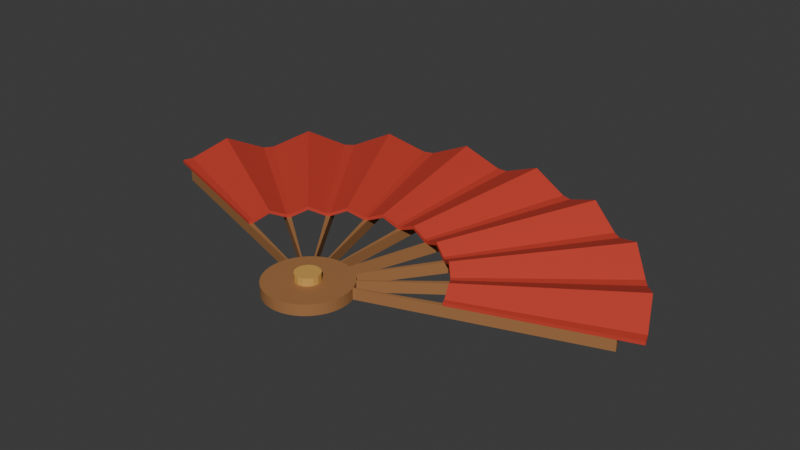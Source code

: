 # Source: source.blend  (saved by Blender 4.3.34; exported with 4.5.12 LTS)
import bpy
from mathutils import Matrix  # noqa: F401  (used for matrix-valued properties, if any)

bpy.ops.wm.read_factory_settings(use_empty=True)
scene = bpy.context.scene
scene.name = 'Scene'

# ---- collections
col_collection = bpy.data.collections.new('Collection'); scene.collection.children.link(col_collection)

# ---- materials (node trees are filled in below, after node groups)
mat_paper_cinnabar = bpy.data.materials.new('Paper_Cinnabar')
mat_paper_cinnabar.diffuse_color = (0.58, 0.045, 0.025, 1.0)
mat_wood_honey = bpy.data.materials.new('Wood_Honey')
mat_wood_honey.diffuse_color = (0.36, 0.16, 0.055, 1.0)
mat_pivot_mattegold = bpy.data.materials.new('Pivot_MatteGold')
mat_pivot_mattegold.diffuse_color = (0.64, 0.36, 0.085, 1.0)

# ---- material node trees
mat_paper_cinnabar.use_nodes = True; mat_paper_cinnabar.node_tree.nodes.clear()
_N = mat_paper_cinnabar.node_tree.nodes; _L = mat_paper_cinnabar.node_tree.links
n0 = _N.new('ShaderNodeBsdfPrincipled'); n0.name = 'Principled BSDF'; n0.location = (10, 300)
n0.inputs[0].default_value = (0.58, 0.045, 0.025, 1.0)
n0.inputs[2].default_value = 0.78
n1 = _N.new('ShaderNodeOutputMaterial'); n1.name = 'Material Output'; n1.location = (300, 300)
_L.new(n0.outputs[0], n1.inputs[0])
n1.is_active_output = True
mat_wood_honey.use_nodes = True; mat_wood_honey.node_tree.nodes.clear()
_N = mat_wood_honey.node_tree.nodes; _L = mat_wood_honey.node_tree.links
n0 = _N.new('ShaderNodeBsdfPrincipled'); n0.name = 'Principled BSDF'; n0.location = (10, 300)
n0.inputs[0].default_value = (0.36, 0.16, 0.055, 1.0)
n0.inputs[2].default_value = 0.74
n1 = _N.new('ShaderNodeOutputMaterial'); n1.name = 'Material Output'; n1.location = (300, 300)
_L.new(n0.outputs[0], n1.inputs[0])
n1.is_active_output = True
mat_pivot_mattegold.use_nodes = True; mat_pivot_mattegold.node_tree.nodes.clear()
_N = mat_pivot_mattegold.node_tree.nodes; _L = mat_pivot_mattegold.node_tree.links
n0 = _N.new('ShaderNodeBsdfPrincipled'); n0.name = 'Principled BSDF'; n0.location = (10, 300)
n0.inputs[0].default_value = (0.64, 0.36, 0.085, 1.0)
n0.inputs[2].default_value = 0.67
n1 = _N.new('ShaderNodeOutputMaterial'); n1.name = 'Material Output'; n1.location = (300, 300)
_L.new(n0.outputs[0], n1.inputs[0])
n1.is_active_output = True

# ---- world
world_world = bpy.data.worlds.new('World'); scene.world = world_world
world_world.use_nodes = True; world_world.node_tree.nodes.clear()
_N = world_world.node_tree.nodes; _L = world_world.node_tree.links
n0 = _N.new('ShaderNodeOutputWorld'); n0.name = 'World Output'; n0.location = (300, 300)
n1 = _N.new('ShaderNodeBackground'); n1.name = 'Background'; n1.location = (10, 300)
n1.inputs[0].default_value = (0.05088, 0.05088, 0.05088, 1.0)
_L.new(n1.outputs[0], n0.inputs[0])
n0.is_active_output = True
world_world.color = (0.05088, 0.05088, 0.05088)
world_world.sun_shadow_jitter_overblur = 0.0

# ---- meshes
me_continuousnineribroundedpivotskeleton = bpy.data.meshes.new('ContinuousNineRibRoundedPivotSkeleton')
me_continuousnineribroundedpivotskeleton.from_pydata([(0.07464, -0.2298, 0.0), (0.075, -0.2225, 0.0), (0.07464, -0.2151, 0.0), (0.07464, -0.2298, 0.02), (0.075, -0.2225, 0.02), (0.07464, -0.2151, 0.02), (0.07356, -0.2078, 0.0), (0.07356, -0.2078, 0.02), (0.07177, -0.2007, 0.0), (0.07177, -0.2007, 0.02), (0.07093, -0.1981, 0.0), (0.07093, -0.1981, 0.02), (0.4539, -0.06643, 0.0), (0.448, -0.0502, 0.0), (0.4539, -0.06643, 0.02), (0.448, -0.0502, 0.02), (0.07, -0.1955, 0.0), (0.07, -0.1955, 0.02), (0.06929, -0.1938, 0.0), (0.06929, -0.1938, 0.02), (0.06614, -0.1871, 0.0), (0.06614, -0.1871, 0.02), (0.06236, -0.1808, 0.0), (0.06236, -0.1808, 0.02), (0.06031, -0.1779, 0.0), (0.06031, -0.1779, 0.02), (0.386, 0.06285, 0.0), (0.3755, 0.07655, 0.0), (0.386, 0.06285, 0.02), (0.3755, 0.07655, 0.02), (0.05867, -0.1757, 0.0), (0.05867, -0.1757, 0.02), (0.05798, -0.1749, 0.0), (0.05798, -0.1749, 0.02), (0.05303, -0.1694, 0.0), (0.05303, -0.1694, 0.02), (0.04758, -0.1645, 0.0), (0.04758, -0.1645, 0.02), (0.04412, -0.1618, 0.0), (0.04412, -0.1618, 0.02), (0.2823, 0.1657, 0.0), (0.2682, 0.1756, 0.0), (0.2823, 0.1657, 0.02), (0.2682, 0.1756, 0.02), (0.04191, -0.1603, 0.0), (0.04191, -0.1603, 0.02), (0.04167, -0.1601, 0.0), (0.04167, -0.1601, 0.02), (0.03535, -0.1563, 0.0), (0.03535, -0.1563, 0.02), (0.0287, -0.1532, 0.0), (0.0287, -0.1532, 0.02), (0.02384, -0.1513, 0.0), (0.02384, -0.1513, 0.02), (0.1526, 0.2327, 0.0), (0.1361, 0.2379, 0.0), (0.1526, 0.2327, 0.02), (0.1361, 0.2379, 0.02), (0.02126, -0.1505, 0.0), (0.02126, -0.1505, 0.02), (0.01463, -0.1489, 0.0), (0.01463, -0.1489, 0.02), (0.007351, -0.1478, 0.0), (0.007351, -0.1478, 0.02), (0.00135, -0.1475, 0.0), (0.00135, -0.1475, 0.02), (0.00864, 0.2575, 0.0), (-0.00864, 0.2575, 0.0), (0.00864, 0.2575, 0.02), (-0.00864, 0.2575, 0.02), (-0.00135, -0.1475, 0.0), (-0.00135, -0.1475, 0.02), (-0.007351, -0.1478, 0.0), (-0.007351, -0.1478, 0.02), (-0.01463, -0.1489, 0.0), (-0.01463, -0.1489, 0.02), (-0.02126, -0.1505, 0.0), (-0.02126, -0.1505, 0.02), (-0.1361, 0.2379, 0.0), (-0.1526, 0.2327, 0.0), (-0.1361, 0.2379, 0.02), (-0.1526, 0.2327, 0.02), (-0.02384, -0.1513, 0.0), (-0.02384, -0.1513, 0.02), (-0.0287, -0.1532, 0.0), (-0.0287, -0.1532, 0.02), (-0.03535, -0.1563, 0.0), (-0.03535, -0.1563, 0.02), (-0.04167, -0.1601, 0.0), (-0.04167, -0.1601, 0.02), (-0.04191, -0.1603, 0.0), (-0.04191, -0.1603, 0.02), (-0.2682, 0.1756, 0.0), (-0.2823, 0.1657, 0.0), (-0.2682, 0.1756, 0.02), (-0.2823, 0.1657, 0.02), (-0.04412, -0.1618, 0.0), (-0.04412, -0.1618, 0.02), (-0.04758, -0.1645, 0.0), (-0.04758, -0.1645, 0.02), (-0.05303, -0.1694, 0.0), (-0.05303, -0.1694, 0.02), (-0.05798, -0.1749, 0.0), (-0.05798, -0.1749, 0.02), (-0.05867, -0.1757, 0.0), (-0.05867, -0.1757, 0.02), (-0.3755, 0.07655, 0.0), (-0.386, 0.06285, 0.0), (-0.3755, 0.07655, 0.02), (-0.386, 0.06285, 0.02), (-0.06031, -0.1779, 0.0), (-0.06031, -0.1779, 0.02), (-0.06236, -0.1808, 0.0), (-0.06236, -0.1808, 0.02), (-0.06614, -0.1871, 0.0), (-0.06614, -0.1871, 0.02), (-0.06929, -0.1938, 0.0), (-0.06929, -0.1938, 0.02), (-0.07, -0.1955, 0.0), (-0.07, -0.1955, 0.02), (-0.448, -0.0502, 0.0), (-0.4539, -0.06643, 0.0), (-0.448, -0.0502, 0.02), (-0.4539, -0.06643, 0.02), (-0.07093, -0.1981, 0.0), (-0.07093, -0.1981, 0.02), (-0.07177, -0.2007, 0.0), (-0.07177, -0.2007, 0.02), (-0.07356, -0.2078, 0.0), (-0.07356, -0.2078, 0.02), (-0.07464, -0.2151, 0.0), (-0.07464, -0.2151, 0.02), (-0.075, -0.2225, 0.0), (-0.075, -0.2225, 0.02), (-0.07464, -0.2298, 0.0), (-0.07464, -0.2298, 0.02), (-0.07356, -0.2371, 0.0), (-0.07356, -0.2371, 0.02), (-0.07177, -0.2442, 0.0), (-0.07177, -0.2442, 0.02), (-0.06929, -0.2512, 0.0), (-0.06929, -0.2512, 0.02), (-0.06614, -0.2578, 0.0), (-0.06614, -0.2578, 0.02), (-0.06236, -0.2641, 0.0), (-0.06236, -0.2641, 0.02), (-0.05798, -0.27, 0.0), (-0.05798, -0.27, 0.02), (-0.05303, -0.2755, 0.0), (-0.05303, -0.2755, 0.02), (-0.04758, -0.2804, 0.0), (-0.04758, -0.2804, 0.02), (-0.04167, -0.2848, 0.0), (-0.04167, -0.2848, 0.02), (-0.03535, -0.2886, 0.0), (-0.03535, -0.2886, 0.02), (-0.0287, -0.2917, 0.0), (-0.0287, -0.2917, 0.02), (-0.02177, -0.2942, 0.0), (-0.02177, -0.2942, 0.02), (-0.01463, -0.296, 0.0), (-0.01463, -0.296, 0.02), (-0.007351, -0.2971, 0.0), (-0.007351, -0.2971, 0.02), (0.0, -0.2975, 0.0), (0.0, -0.2975, 0.02), (0.007351, -0.2971, 0.0), (0.007351, -0.2971, 0.02), (0.01463, -0.296, 0.0), (0.01463, -0.296, 0.02), (0.02177, -0.2942, 0.0), (0.02177, -0.2942, 0.02), (0.0287, -0.2917, 0.0), (0.0287, -0.2917, 0.02), (0.03535, -0.2886, 0.0), (0.03535, -0.2886, 0.02), (0.04167, -0.2848, 0.0), (0.04167, -0.2848, 0.02), (0.04758, -0.2804, 0.0), (0.04758, -0.2804, 0.02), (0.05303, -0.2755, 0.0), (0.05303, -0.2755, 0.02), (0.05798, -0.27, 0.0), (0.05798, -0.27, 0.02), (0.06236, -0.2641, 0.0), (0.06236, -0.2641, 0.02), (0.06614, -0.2578, 0.0), (0.06614, -0.2578, 0.02), (0.06929, -0.2512, 0.0), (0.06929, -0.2512, 0.02), (0.07177, -0.2442, 0.0), (0.07177, -0.2442, 0.02), (0.07356, -0.2371, 0.0), (0.07356, -0.2371, 0.02)], [], [(2, 1, 0), (3, 4, 5), (6, 2, 0), (3, 5, 7), (8, 6, 0), (3, 7, 9), (10, 8, 0), (3, 9, 11), (13, 12, 10), (11, 14, 15), (16, 13, 10), (11, 15, 17), (16, 10, 0), (3, 11, 17), (18, 16, 0), (3, 17, 19), (20, 18, 0), (3, 19, 21), (22, 20, 0), (3, 21, 23), (24, 22, 0), (3, 23, 25), (27, 26, 24), (25, 28, 29), (30, 27, 24), (25, 29, 31), (30, 24, 0), (3, 25, 31), (32, 30, 0), (3, 31, 33), (34, 32, 0), (3, 33, 35), (36, 34, 0), (3, 35, 37), (38, 36, 0), (3, 37, 39), (41, 40, 38), (39, 42, 43), (44, 41, 38), (39, 43, 45), (44, 38, 0), (3, 39, 45), (46, 44, 0), (3, 45, 47), (48, 46, 0), (3, 47, 49), (50, 48, 0), (3, 49, 51), (52, 50, 0), (3, 51, 53), (55, 54, 52), (53, 56, 57), (58, 55, 52), (53, 57, 59), (58, 52, 0), (3, 53, 59), (60, 58, 0), (3, 59, 61), (62, 60, 0), (3, 61, 63), (64, 62, 0), (3, 63, 65), (67, 66, 64), (65, 68, 69), (70, 67, 64), (65, 69, 71), (70, 64, 0), (3, 65, 71), (72, 70, 0), (3, 71, 73), (74, 72, 0), (3, 73, 75), (76, 74, 0), (3, 75, 77), (79, 78, 76), (77, 80, 81), (82, 79, 76), (77, 81, 83), (82, 76, 0), (3, 77, 83), (84, 82, 0), (3, 83, 85), (86, 84, 0), (3, 85, 87), (88, 86, 0), (3, 87, 89), (90, 88, 0), (3, 89, 91), (93, 92, 90), (91, 94, 95), (96, 93, 90), (91, 95, 97), (96, 90, 0), (3, 91, 97), (98, 96, 0), (3, 97, 99), (100, 98, 0), (3, 99, 101), (102, 100, 0), (3, 101, 103), (104, 102, 0), (3, 103, 105), (107, 106, 104), (105, 108, 109), (110, 107, 104), (105, 109, 111), (110, 104, 0), (3, 105, 111), (112, 110, 0), (3, 111, 113), (114, 112, 0), (3, 113, 115), (116, 114, 0), (3, 115, 117), (118, 116, 0), (3, 117, 119), (121, 120, 118), (119, 122, 123), (124, 121, 118), (119, 123, 125), (124, 118, 0), (3, 119, 125), (126, 124, 0), (3, 125, 127), (128, 126, 0), (3, 127, 129), (130, 128, 0), (3, 129, 131), (132, 130, 0), (3, 131, 133), (134, 132, 0), (3, 133, 135), (136, 134, 0), (3, 135, 137), (138, 136, 0), (3, 137, 139), (140, 138, 0), (3, 139, 141), (142, 140, 0), (3, 141, 143), (144, 142, 0), (3, 143, 145), (146, 144, 0), (3, 145, 147), (148, 146, 0), (3, 147, 149), (150, 148, 0), (3, 149, 151), (152, 150, 0), (3, 151, 153), (154, 152, 0), (3, 153, 155), (156, 154, 0), (3, 155, 157), (158, 156, 0), (3, 157, 159), (160, 158, 0), (3, 159, 161), (162, 160, 0), (3, 161, 163), (164, 162, 0), (3, 163, 165), (166, 164, 0), (3, 165, 167), (168, 166, 0), (3, 167, 169), (170, 168, 0), (3, 169, 171), (172, 170, 0), (3, 171, 173), (174, 172, 0), (3, 173, 175), (176, 174, 0), (3, 175, 177), (178, 176, 0), (3, 177, 179), (180, 178, 0), (3, 179, 181), (182, 180, 0), (3, 181, 183), (184, 182, 0), (3, 183, 185), (186, 184, 0), (3, 185, 187), (188, 186, 0), (3, 187, 189), (190, 188, 0), (3, 189, 191), (0, 192, 190), (191, 193, 3), (1, 2, 5), (1, 5, 4), (2, 6, 7), (2, 7, 5), (6, 8, 9), (6, 9, 7), (8, 10, 11), (8, 11, 9), (10, 12, 14), (10, 14, 11), (12, 13, 15), (12, 15, 14), (13, 16, 17), (13, 17, 15), (16, 18, 19), (16, 19, 17), (18, 20, 21), (18, 21, 19), (20, 22, 23), (20, 23, 21), (22, 24, 25), (22, 25, 23), (24, 26, 28), (24, 28, 25), (26, 27, 29), (26, 29, 28), (27, 30, 31), (27, 31, 29), (30, 32, 33), (30, 33, 31), (32, 34, 35), (32, 35, 33), (34, 36, 37), (34, 37, 35), (36, 38, 39), (36, 39, 37), (38, 40, 42), (38, 42, 39), (40, 41, 43), (40, 43, 42), (41, 44, 45), (41, 45, 43), (44, 46, 47), (44, 47, 45), (46, 48, 49), (46, 49, 47), (48, 50, 51), (48, 51, 49), (50, 52, 53), (50, 53, 51), (52, 54, 56), (52, 56, 53), (54, 55, 57), (54, 57, 56), (55, 58, 59), (55, 59, 57), (58, 60, 61), (58, 61, 59), (60, 62, 63), (60, 63, 61), (62, 64, 65), (62, 65, 63), (64, 66, 68), (64, 68, 65), (66, 67, 69), (66, 69, 68), (67, 70, 71), (67, 71, 69), (70, 72, 73), (70, 73, 71), (72, 74, 75), (72, 75, 73), (74, 76, 77), (74, 77, 75), (76, 78, 80), (76, 80, 77), (78, 79, 81), (78, 81, 80), (79, 82, 83), (79, 83, 81), (82, 84, 85), (82, 85, 83), (84, 86, 87), (84, 87, 85), (86, 88, 89), (86, 89, 87), (88, 90, 91), (88, 91, 89), (90, 92, 94), (90, 94, 91), (92, 93, 95), (92, 95, 94), (93, 96, 97), (93, 97, 95), (96, 98, 99), (96, 99, 97), (98, 100, 101), (98, 101, 99), (100, 102, 103), (100, 103, 101), (102, 104, 105), (102, 105, 103), (104, 106, 108), (104, 108, 105), (106, 107, 109), (106, 109, 108), (107, 110, 111), (107, 111, 109), (110, 112, 113), (110, 113, 111), (112, 114, 115), (112, 115, 113), (114, 116, 117), (114, 117, 115), (116, 118, 119), (116, 119, 117), (118, 120, 122), (118, 122, 119), (120, 121, 123), (120, 123, 122), (121, 124, 125), (121, 125, 123), (124, 126, 127), (124, 127, 125), (126, 128, 129), (126, 129, 127), (128, 130, 131), (128, 131, 129), (130, 132, 133), (130, 133, 131), (132, 134, 135), (132, 135, 133), (134, 136, 137), (134, 137, 135), (136, 138, 139), (136, 139, 137), (138, 140, 141), (138, 141, 139), (140, 142, 143), (140, 143, 141), (142, 144, 145), (142, 145, 143), (144, 146, 147), (144, 147, 145), (146, 148, 149), (146, 149, 147), (148, 150, 151), (148, 151, 149), (150, 152, 153), (150, 153, 151), (152, 154, 155), (152, 155, 153), (154, 156, 157), (154, 157, 155), (156, 158, 159), (156, 159, 157), (158, 160, 161), (158, 161, 159), (160, 162, 163), (160, 163, 161), (162, 164, 165), (162, 165, 163), (164, 166, 167), (164, 167, 165), (166, 168, 169), (166, 169, 167), (168, 170, 171), (168, 171, 169), (170, 172, 173), (170, 173, 171), (172, 174, 175), (172, 175, 173), (174, 176, 177), (174, 177, 175), (176, 178, 179), (176, 179, 177), (178, 180, 181), (178, 181, 179), (180, 182, 183), (180, 183, 181), (182, 184, 185), (182, 185, 183), (184, 186, 187), (184, 187, 185), (186, 188, 189), (186, 189, 187), (188, 190, 191), (188, 191, 189), (190, 192, 193), (190, 193, 191), (192, 0, 3), (192, 3, 193), (0, 1, 4), (0, 4, 3)])
me_continuousnineribroundedpivotskeleton.polygons.foreach_set('material_index', [1, 1, 1, 1, 1, 1, 1, 1, 1, 1, 1, 1, 1, 1, 1, 1, 1, 1, 1, 1, 1, 1, 1, 1, 1, 1, 1, 1, 1, 1, 1, 1, 1, 1, 1, 1, 1, 1, 1, 1, 1, 1, 1, 1, 1, 1, 1, 1, 1, 1, 1, 1, 1, 1, 1, 1, 1, 1, 1, 1, 1, 1, 1, 1, 1, 1, 1, 1, 1, 1, 1, 1, 1, 1, 1, 1, 1, 1, 1, 1, 1, 1, 1, 1, 1, 1, 1, 1, 1, 1, 1, 1, 1, 1, 1, 1, 1, 1, 1, 1, 1, 1, 1, 1, 1, 1, 1, 1, 1, 1, 1, 1, 1, 1, 1, 1, 1, 1, 1, 1, 1, 1, 1, 1, 1, 1, 1, 1, 1, 1, 1, 1, 1, 1, 1, 1, 1, 1, 1, 1, 1, 1, 1, 1, 1, 1, 1, 1, 1, 1, 1, 1, 1, 1, 1, 1, 1, 1, 1, 1, 1, 1, 1, 1, 1, 1, 1, 1, 1, 1, 1, 1, 1, 1, 1, 1, 1, 1, 1, 1, 1, 1, 1, 1, 1, 1, 1, 1, 1, 1, 1, 1, 1, 1, 1, 1, 1, 1, 1, 1, 1, 1, 1, 1, 1, 1, 1, 1, 1, 1, 1, 1, 1, 1, 1, 1, 1, 1, 1, 1, 1, 1, 1, 1, 1, 1, 1, 1, 1, 1, 1, 1, 1, 1, 1, 1, 1, 1, 1, 1, 1, 1, 1, 1, 1, 1, 1, 1, 1, 1, 1, 1, 1, 1, 1, 1, 1, 1, 1, 1, 1, 1, 1, 1, 1, 1, 1, 1, 1, 1, 1, 1, 1, 1, 1, 1, 1, 1, 1, 1, 1, 1, 1, 1, 1, 1, 1, 1, 1, 1, 1, 1, 1, 1, 1, 1, 1, 1, 1, 1, 1, 1, 1, 1, 1, 1, 1, 1, 1, 1, 1, 1, 1, 1, 1, 1, 1, 1, 1, 1, 1, 1, 1, 1, 1, 1, 1, 1, 1, 1, 1, 1, 1, 1, 1, 1, 1, 1, 1, 1, 1, 1, 1, 1, 1, 1, 1, 1, 1, 1, 1, 1, 1, 1, 1, 1, 1, 1, 1, 1, 1, 1, 1, 1, 1, 1, 1, 1, 1, 1, 1, 1, 1, 1, 1, 1, 1, 1, 1, 1, 1, 1, 1, 1])
me_continuousnineribroundedpivotskeleton.materials.append(mat_paper_cinnabar)
me_continuousnineribroundedpivotskeleton.materials.append(mat_wood_honey)
me_continuousnineribroundedpivotskeleton.materials.append(mat_pivot_mattegold)
me_continuousnineribroundedpivotskeleton.update()
me_continuouseightpleatannularfanleaf = bpy.data.meshes.new('ContinuousEightPleatAnnularFanLeaf')
me_continuouseightpleatannularfanleaf.from_pydata([(0.2081, -0.1509, 0.02), (0.4918, -0.05343, 0.02), (0.4854, -0.03584, 0.02), (0.2053, -0.1435, 0.02), (0.2081, -0.1509, 0.026), (0.4918, -0.05343, 0.026), (0.4854, -0.03584, 0.026), (0.2053, -0.1435, 0.026), (0.4559, 0.02766, 0.0486), (0.1929, -0.1166, 0.0321), (0.4559, 0.02766, 0.0546), (0.1929, -0.1166, 0.0381), (0.4182, 0.08662, 0.02), (0.1769, -0.09169, 0.02), (0.4182, 0.08662, 0.026), (0.1769, -0.09169, 0.026), (0.4068, 0.1015, 0.02), (0.1721, -0.08541, 0.02), (0.4068, 0.1015, 0.026), (0.1721, -0.08541, 0.026), (0.3596, 0.1532, 0.0486), (0.1521, -0.06354, 0.0321), (0.3596, 0.1532, 0.0546), (0.1521, -0.06354, 0.0381), (0.3059, 0.1981, 0.02), (0.1294, -0.04454, 0.02), (0.3059, 0.1981, 0.026), (0.1294, -0.04454, 0.026), (0.2905, 0.2088, 0.02), (0.1229, -0.04, 0.02), (0.2905, 0.2088, 0.026), (0.1229, -0.04, 0.026), (0.23, 0.2439, 0.0486), (0.0973, -0.02515, 0.0321), (0.23, 0.2439, 0.0546), (0.0973, -0.02515, 0.0381), (0.1653, 0.2706, 0.02), (0.06992, -0.01386, 0.02), (0.1653, 0.2706, 0.026), (0.06992, -0.01386, 0.026), (0.1474, 0.2762, 0.02), (0.06237, -0.01148, 0.02), (0.1474, 0.2762, 0.026), (0.06237, -0.01148, 0.026), (0.0791, 0.2915, 0.0486), (0.03347, -0.005018, 0.0321), (0.0791, 0.2915, 0.0546), (0.03347, -0.005018, 0.0381), (0.009359, 0.2975, 0.02), (0.00396, -0.002494, 0.02), (0.009359, 0.2975, 0.026), (0.00396, -0.002494, 0.026), (-0.009359, 0.2975, 0.02), (-0.00396, -0.002494, 0.02), (-0.009359, 0.2975, 0.026), (-0.00396, -0.002494, 0.026), (-0.0791, 0.2915, 0.0486), (-0.03347, -0.005018, 0.0321), (-0.0791, 0.2915, 0.0546), (-0.03347, -0.005018, 0.0381), (-0.1474, 0.2762, 0.02), (-0.06237, -0.01148, 0.02), (-0.1474, 0.2762, 0.026), (-0.06237, -0.01148, 0.026), (-0.1653, 0.2706, 0.02), (-0.06992, -0.01386, 0.02), (-0.1653, 0.2706, 0.026), (-0.06992, -0.01386, 0.026), (-0.23, 0.2439, 0.0486), (-0.0973, -0.02515, 0.0321), (-0.23, 0.2439, 0.0546), (-0.0973, -0.02515, 0.0381), (-0.2905, 0.2088, 0.02), (-0.1229, -0.04, 0.02), (-0.2905, 0.2088, 0.026), (-0.1229, -0.04, 0.026), (-0.3059, 0.1981, 0.02), (-0.1294, -0.04454, 0.02), (-0.3059, 0.1981, 0.026), (-0.1294, -0.04454, 0.026), (-0.3596, 0.1532, 0.0486), (-0.1521, -0.06354, 0.0321), (-0.3596, 0.1532, 0.0546), (-0.1521, -0.06354, 0.0381), (-0.4068, 0.1015, 0.02), (-0.1721, -0.08541, 0.02), (-0.4068, 0.1015, 0.026), (-0.1721, -0.08541, 0.026), (-0.4182, 0.08662, 0.02), (-0.1769, -0.09169, 0.02), (-0.4182, 0.08662, 0.026), (-0.1769, -0.09169, 0.026), (-0.4559, 0.02766, 0.0486), (-0.1929, -0.1166, 0.0321), (-0.4559, 0.02766, 0.0546), (-0.1929, -0.1166, 0.0381), (-0.4854, -0.03584, 0.02), (-0.2053, -0.1435, 0.02), (-0.4854, -0.03584, 0.026), (-0.2053, -0.1435, 0.026), (-0.4918, -0.05343, 0.02), (-0.2081, -0.1509, 0.02), (-0.4918, -0.05343, 0.026), (-0.2081, -0.1509, 0.026)], [], [(2, 1, 0), (3, 2, 0), (4, 5, 6), (4, 6, 7), (7, 3, 0), (4, 7, 0), (1, 2, 6), (1, 6, 5), (8, 2, 3), (9, 8, 3), (7, 6, 10), (7, 10, 11), (11, 9, 3), (7, 11, 3), (2, 8, 10), (2, 10, 6), (12, 8, 9), (13, 12, 9), (11, 10, 14), (11, 14, 15), (15, 13, 9), (11, 15, 9), (8, 12, 14), (8, 14, 10), (16, 12, 13), (17, 16, 13), (15, 14, 18), (15, 18, 19), (19, 17, 13), (15, 19, 13), (12, 16, 18), (12, 18, 14), (20, 16, 17), (21, 20, 17), (19, 18, 22), (19, 22, 23), (23, 21, 17), (19, 23, 17), (16, 20, 22), (16, 22, 18), (24, 20, 21), (25, 24, 21), (23, 22, 26), (23, 26, 27), (27, 25, 21), (23, 27, 21), (20, 24, 26), (20, 26, 22), (28, 24, 25), (29, 28, 25), (27, 26, 30), (27, 30, 31), (31, 29, 25), (27, 31, 25), (24, 28, 30), (24, 30, 26), (32, 28, 29), (33, 32, 29), (31, 30, 34), (31, 34, 35), (35, 33, 29), (31, 35, 29), (28, 32, 34), (28, 34, 30), (36, 32, 33), (37, 36, 33), (35, 34, 38), (35, 38, 39), (39, 37, 33), (35, 39, 33), (32, 36, 38), (32, 38, 34), (40, 36, 37), (41, 40, 37), (39, 38, 42), (39, 42, 43), (43, 41, 37), (39, 43, 37), (36, 40, 42), (36, 42, 38), (44, 40, 41), (45, 44, 41), (43, 42, 46), (43, 46, 47), (47, 45, 41), (43, 47, 41), (40, 44, 46), (40, 46, 42), (48, 44, 45), (49, 48, 45), (47, 46, 50), (47, 50, 51), (51, 49, 45), (47, 51, 45), (44, 48, 50), (44, 50, 46), (52, 48, 49), (53, 52, 49), (51, 50, 54), (51, 54, 55), (55, 53, 49), (51, 55, 49), (48, 52, 54), (48, 54, 50), (56, 52, 53), (57, 56, 53), (55, 54, 58), (55, 58, 59), (59, 57, 53), (55, 59, 53), (52, 56, 58), (52, 58, 54), (60, 56, 57), (61, 60, 57), (59, 58, 62), (59, 62, 63), (63, 61, 57), (59, 63, 57), (56, 60, 62), (56, 62, 58), (64, 60, 61), (65, 64, 61), (63, 62, 66), (63, 66, 67), (67, 65, 61), (63, 67, 61), (60, 64, 66), (60, 66, 62), (68, 64, 65), (69, 68, 65), (67, 66, 70), (67, 70, 71), (71, 69, 65), (67, 71, 65), (64, 68, 70), (64, 70, 66), (72, 68, 69), (73, 72, 69), (71, 70, 74), (71, 74, 75), (75, 73, 69), (71, 75, 69), (68, 72, 74), (68, 74, 70), (76, 72, 73), (77, 76, 73), (75, 74, 78), (75, 78, 79), (79, 77, 73), (75, 79, 73), (72, 76, 78), (72, 78, 74), (80, 76, 77), (81, 80, 77), (79, 78, 82), (79, 82, 83), (83, 81, 77), (79, 83, 77), (76, 80, 82), (76, 82, 78), (84, 80, 81), (85, 84, 81), (83, 82, 86), (83, 86, 87), (87, 85, 81), (83, 87, 81), (80, 84, 86), (80, 86, 82), (88, 84, 85), (89, 88, 85), (87, 86, 90), (87, 90, 91), (91, 89, 85), (87, 91, 85), (84, 88, 90), (84, 90, 86), (92, 88, 89), (93, 92, 89), (91, 90, 94), (91, 94, 95), (95, 93, 89), (91, 95, 89), (88, 92, 94), (88, 94, 90), (96, 92, 93), (97, 96, 93), (95, 94, 98), (95, 98, 99), (99, 97, 93), (95, 99, 93), (92, 96, 98), (92, 98, 94), (100, 96, 97), (101, 100, 97), (99, 98, 102), (99, 102, 103), (103, 101, 97), (99, 103, 97), (96, 100, 102), (96, 102, 98), (0, 1, 5), (0, 5, 4), (102, 100, 101), (103, 102, 101)])
me_continuouseightpleatannularfanleaf.materials.append(mat_paper_cinnabar)
me_continuouseightpleatannularfanleaf.materials.append(mat_wood_honey)
me_continuouseightpleatannularfanleaf.materials.append(mat_pivot_mattegold)
me_continuouseightpleatannularfanleaf.update()
me_facetedfixedpivothead = bpy.data.meshes.new('FacetedFixedPivotHead')
me_facetedfixedpivothead.from_pydata([(0.02033, -0.2309, 0.02), (0.022, -0.2225, 0.02), (0.02033, -0.214, 0.02), (0.02033, -0.2309, 0.034), (0.022, -0.2225, 0.034), (0.02033, -0.214, 0.034), (0.01556, -0.2069, 0.02), (0.01556, -0.2069, 0.034), (0.008419, -0.2021, 0.02), (0.008419, -0.2021, 0.034), (0.0, -0.2005, 0.02), (0.0, -0.2005, 0.034), (-0.008419, -0.2021, 0.02), (-0.008419, -0.2021, 0.034), (-0.01556, -0.2069, 0.02), (-0.01556, -0.2069, 0.034), (-0.02033, -0.214, 0.02), (-0.02033, -0.214, 0.034), (-0.022, -0.2225, 0.02), (-0.022, -0.2225, 0.034), (-0.02033, -0.2309, 0.02), (-0.02033, -0.2309, 0.034), (-0.01556, -0.238, 0.02), (-0.01556, -0.238, 0.034), (-0.008419, -0.2428, 0.02), (-0.008419, -0.2428, 0.034), (0.0, -0.2445, 0.02), (0.0, -0.2445, 0.034), (0.008419, -0.2428, 0.02), (0.008419, -0.2428, 0.034), (0.01556, -0.238, 0.02), (0.01556, -0.238, 0.034)], [], [(2, 1, 0), (3, 4, 5), (6, 2, 0), (3, 5, 7), (8, 6, 0), (3, 7, 9), (10, 8, 0), (3, 9, 11), (12, 10, 0), (3, 11, 13), (14, 12, 0), (3, 13, 15), (16, 14, 0), (3, 15, 17), (18, 16, 0), (3, 17, 19), (20, 18, 0), (3, 19, 21), (22, 20, 0), (3, 21, 23), (24, 22, 0), (3, 23, 25), (26, 24, 0), (3, 25, 27), (28, 26, 0), (3, 27, 29), (0, 30, 28), (29, 31, 3), (1, 2, 5), (1, 5, 4), (2, 6, 7), (2, 7, 5), (6, 8, 9), (6, 9, 7), (8, 10, 11), (8, 11, 9), (10, 12, 13), (10, 13, 11), (12, 14, 15), (12, 15, 13), (14, 16, 17), (14, 17, 15), (16, 18, 19), (16, 19, 17), (18, 20, 21), (18, 21, 19), (20, 22, 23), (20, 23, 21), (22, 24, 25), (22, 25, 23), (24, 26, 27), (24, 27, 25), (26, 28, 29), (26, 29, 27), (28, 30, 31), (28, 31, 29), (30, 0, 3), (30, 3, 31), (0, 1, 4), (0, 4, 3)])
me_facetedfixedpivothead.polygons.foreach_set('material_index', [2, 2, 2, 2, 2, 2, 2, 2, 2, 2, 2, 2, 2, 2, 2, 2, 2, 2, 2, 2, 2, 2, 2, 2, 2, 2, 2, 2, 2, 2, 2, 2, 2, 2, 2, 2, 2, 2, 2, 2, 2, 2, 2, 2, 2, 2, 2, 2, 2, 2, 2, 2, 2, 2, 2, 2, 2, 2, 2, 2])
me_facetedfixedpivothead.materials.append(mat_paper_cinnabar)
me_facetedfixedpivothead.materials.append(mat_wood_honey)
me_facetedfixedpivothead.materials.append(mat_pivot_mattegold)
me_facetedfixedpivothead.update()

# ---- objects
ob_oneopenpleatedfestivalfan = bpy.data.objects.new('OneOpenPleatedFestivalFan', None)
ob_continuousnineribroundedpivotskeleton = bpy.data.objects.new('ContinuousNineRibRoundedPivotSkeleton', me_continuousnineribroundedpivotskeleton)
ob_continuouseightpleatannularfanleaf = bpy.data.objects.new('ContinuousEightPleatAnnularFanLeaf', me_continuouseightpleatannularfanleaf)
ob_facetedfixedpivothead = bpy.data.objects.new('FacetedFixedPivotHead', me_facetedfixedpivothead)

# ---- transforms, parenting, visibility, modifiers, constraints
ob_oneopenpleatedfestivalfan.location = (0.0, 0.0, 0.0)
ob_continuousnineribroundedpivotskeleton.parent = ob_oneopenpleatedfestivalfan
ob_continuousnineribroundedpivotskeleton.location = (0.0, 0.0, 0.0)
ob_continuouseightpleatannularfanleaf.parent = ob_oneopenpleatedfestivalfan
ob_continuouseightpleatannularfanleaf.location = (0.0, 0.0, 0.0)
ob_facetedfixedpivothead.parent = ob_oneopenpleatedfestivalfan
ob_facetedfixedpivothead.location = (0.0, 0.0, 0.0)

# ---- collection membership
scene.collection.objects.link(ob_oneopenpleatedfestivalfan)
scene.collection.objects.link(ob_continuousnineribroundedpivotskeleton)
scene.collection.objects.link(ob_continuouseightpleatannularfanleaf)
scene.collection.objects.link(ob_facetedfixedpivothead)

# ---- scene / render settings (as saved in the file)
scene.frame_start = 1; scene.frame_end = 250; scene.frame_set(1)
scene.render.engine = 'CYCLES'
scene.render.use_compositing = False
scene.cycles.use_denoising = False
scene.cycles.samples = 128
scene.cycles.use_adaptive_sampling = False
scene.cycles.seed = 17
bpy.context.view_layer.update()

# ---- added for rendering (the .blend has no active camera and no usable light): camera, sun
cam_auto = bpy.data.cameras.new('AutoCamera')
cam_auto.lens = 50.0
cam_auto.sensor_width = 36.0
cam_auto.clip_end = 1000.0
ob_auto_camera = bpy.data.objects.new('AutoCamera', cam_auto)
scene.collection.objects.link(ob_auto_camera)
ob_auto_camera.location = (1.0647, -1.27764, 0.879062)
ob_auto_camera.rotation_euler = (1.09748, -7.21219e-08, 0.694738)
scene.camera = ob_auto_camera
light_auto_sun = bpy.data.lights.new('AutoSun', 'SUN')
light_auto_sun.energy = 3.0
light_auto_sun.angle = 0.0523599
ob_auto_sun = bpy.data.objects.new('AutoSun', light_auto_sun)
scene.collection.objects.link(ob_auto_sun)
ob_auto_sun.rotation_euler = (0.872665, 0.174533, 0.523599)
bpy.context.view_layer.update()
